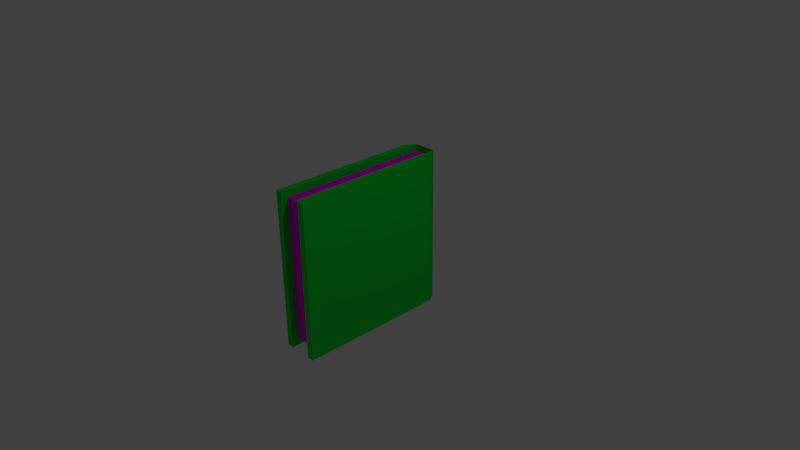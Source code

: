 # Source: book.blend  (saved by Blender 2.75.0; exported with 4.5.12 LTS)
import bpy
from mathutils import Matrix  # noqa: F401  (used for matrix-valued properties, if any)

bpy.ops.wm.read_factory_settings(use_empty=True)
scene = bpy.context.scene
scene.name = 'Scene'

# ---- collections
col_collection_1 = bpy.data.collections.new('Collection 1'); scene.collection.children.link(col_collection_1)

# ---- images (referenced by path relative to the original .blend; pixels are not part of the script)
import os
ASSET_DIR = os.environ.get("B2B_ASSET_DIR", "")  # directory of the original .blend (textures are referenced by path, not embedded)
HERE = os.path.dirname(os.path.abspath(__file__))  # packed textures are extracted next to this script under _unpacked/

def load_image(name, relpath, width, height, colorspace="sRGB"):
    """Load a texture the original file referenced (path relative to the .blend, or extracted next to this script)."""
    p = next((c for c in (os.path.join(HERE, relpath), os.path.join(ASSET_DIR, relpath)) if relpath and os.path.exists(c)), "")
    if p:
        img = bpy.data.images.load(p, check_existing=True)
        img.name = name
    else:  # same state as the original file: an image datablock whose file is absent (Cycles renders it pink)
        img = bpy.data.images.new(name, width, height)
        img.source = "FILE"
        img.filepath = "//" + (relpath or name)
    img.colorspace_settings.name = colorspace
    return img
img_book_blz_png = load_image('book_BLZ.png', 'textures/book_BLZ.png', 1024, 1024, 'sRGB')

# ---- materials (node trees are filled in below, after node groups)
mat_blz = bpy.data.materials.new('BLZ')
mat_blz.alpha_threshold = 0.0
mat_blz.roughness = 0.5
mat_kaft = bpy.data.materials.new('Kaft')
mat_kaft.alpha_threshold = 0.0
mat_kaft.roughness = 0.5

# ---- material node trees
mat_blz.use_nodes = True; mat_blz.node_tree.nodes.clear()
_N = mat_blz.node_tree.nodes; _L = mat_blz.node_tree.links
n0 = _N.new('ShaderNodeOutputMaterial'); n0.name = 'Material Output'; n0.location = (432, 300)
n1 = _N.new('ShaderNodeBsdfDiffuse'); n1.name = 'Diffuse BSDF'; n1.location = (172, 302)
n2 = _N.new('ShaderNodeTexImage'); n2.name = 'Image Texture'; n2.location = (-77, 324)
n2.width = 140
n2.image = img_book_blz_png
_L.new(n1.outputs[0], n0.inputs[0])
_L.new(n2.outputs[0], n1.inputs[0])
n0.is_active_output = True
mat_kaft.use_nodes = True; mat_kaft.node_tree.nodes.clear()
_N = mat_kaft.node_tree.nodes; _L = mat_kaft.node_tree.links
n0 = _N.new('ShaderNodeOutputMaterial'); n0.name = 'Material Output'; n0.location = (300, 300)
n1 = _N.new('ShaderNodeBsdfDiffuse'); n1.name = 'Diffuse BSDF'; n1.location = (10, 300)
n1.inputs[0].default_value = (0.003328, 0.8, 0.04481, 1.0)
_L.new(n1.outputs[0], n0.inputs[0])
n0.is_active_output = True

# ---- world
world_world = bpy.data.worlds.new('World'); scene.world = world_world
world_world.color = (0.05088, 0.05088, 0.05088)
world_world.use_sun_shadow = False
world_world.sun_shadow_jitter_overblur = 0.0
world_world.cycles.sampling_method = 'MANUAL'
world_world.cycles.sample_map_resolution = 256

# ---- cameras
cam_camera = bpy.data.cameras.new('Camera')
cam_camera.clip_end = 100.0
cam_camera.lens = 35.0
cam_camera.sensor_width = 32.0
cam_camera.sensor_height = 18.0
cam_camera.ortho_scale = 7.314
cam_camera.dof.focus_distance = 0.0

# ---- lights
light_lamp = bpy.data.lights.new('Lamp', 'POINT')
light_lamp.transmission_factor = 0.0
light_lamp.cutoff_distance = 30.0
light_lamp.energy = 100.0
light_lamp.shadow_buffer_clip_start = 1.001
light_lamp.shadow_soft_size = 0.1
light_lamp.shadow_maximum_resolution = 0.006
light_lamp.use_absolute_resolution = True
light_lamp.cycles.use_multiple_importance_sampling = False

# ---- meshes
me_cube = bpy.data.meshes.new('Cube')
me_cube.from_pydata([(-1.0, -1.0, -1.0), (-1.0, 1.0, -1.0), (1.0, 1.0, 1.0), (-1.0, -1.0, 1.0), (-1.0, 1.0, 1.0), (-0.6496, 1.136, -1.0), (-0.6496, -1.0, -1.0), (0.6328, 1.136, 1.0), (-0.6496, 1.136, 1.0), (-0.6496, -1.0, 1.0), (1.0, 1.0, -1.0), (0.6328, 1.136, -1.0), (1.0, 1.0, 1.1), (0.6328, 1.136, 1.1), (1.0, 1.0, -1.1), (0.6328, 1.136, -1.1), (1.0, -1.0, 1.0), (0.6328, -1.0, -1.0), (0.6328, -1.0, 1.0), (1.0, -1.0, -1.0), (1.0, -1.0, 1.1), (0.6328, -1.0, 1.1), (1.0, -1.0, -1.1), (0.6328, 1.0, -1.1), (0.6328, -1.0, -1.1), (1.0, -1.1, -1.0), (1.0, -1.1, 1.0), (0.6328, -1.1, -1.0), (0.6328, -1.1, 1.0), (1.0, -1.1, 1.1), (0.6328, -1.1, 1.1), (1.0, -1.1, -1.1), (0.6328, -1.1, -1.1), (-0.6496, 1.136, 1.1), (-1.0, 1.0, 1.1), (-0.6496, -1.0, 1.1), (-1.0, -1.0, 1.1), (-0.6496, 1.136, -1.1), (-1.0, 1.0, -1.1), (-0.6496, -1.0, -1.1), (-1.0, -1.0, -1.1), (-0.6496, -1.1, -1.0), (-1.0, -1.1, -1.0), (-1.0, -1.1, 1.0), (-0.6496, -1.1, 1.0), (-0.6496, -1.1, 1.1), (-1.0, -1.1, 1.1), (-0.6496, -1.1, -1.1), (-1.0, -1.1, -1.1), (-0.008381, 1.136, -1.0), (-0.008381, 1.136, 1.0)], [], [(0, 1, 38, 40), (4, 3, 36, 34), (35, 36, 46, 45), (0, 3, 4, 1), (8, 5, 1, 4), (17, 11, 15, 24), (50, 49, 5, 8), (7, 50, 8, 9, 18), (7, 18, 21, 13), (17, 18, 9, 6), (2, 7, 13, 12), (11, 10, 14, 15), (21, 18, 28, 30), (20, 21, 30, 29), (25, 26, 28, 27), (28, 26, 29, 30), (18, 17, 27, 28), (24, 22, 31, 32), (16, 20, 29, 26), (33, 34, 36, 35), (8, 4, 34, 33), (9, 8, 33, 35), (39, 6, 41, 47), (37, 39, 40, 38), (5, 6, 39, 37), (9, 35, 45, 44), (1, 5, 37, 38), (41, 44, 43, 42), (43, 44, 45, 46), (41, 42, 48, 47), (6, 9, 44, 41), (36, 3, 43, 46), (0, 40, 48, 42), (40, 39, 47, 48), (3, 0, 42, 43), (10, 2, 16, 19), (33, 8, 7, 13), (11, 15, 37, 5), (7, 11, 49, 50), (12, 13, 21, 20), (16, 2, 12, 20), (24, 15, 23), (10, 19, 22, 14), (17, 24, 32, 27), (14, 22, 24, 23), (15, 14, 23), (25, 27, 32, 31), (22, 19, 25, 31), (19, 16, 26, 25), (19, 17, 27, 25), (2, 10, 11, 7), (11, 17, 6, 5, 49)])
me_cube.polygons.foreach_set('material_index', [2, 2, 2, 2, 2, 2, 2, 1, 2, 1, 2, 2, 2, 2, 2, 2, 2, 2, 2, 2, 2, 2, 2, 2, 2, 2, 2, 2, 2, 2, 2, 2, 2, 2, 2, 2, 2, 2, 2, 2, 2, 2, 2, 2, 2, 2, 2, 2, 2, 2, 2, 1])
_uv = me_cube.uv_layers.new(name='UVMap')
_uv.uv.foreach_set('vector', [8.941e-08, 0.0, 1.0, 0.0, 1.0, -0.05, 8.941e-08, -0.05, 0.0, 0.0, -1.0, 0.0, -1.0, 0.05, 0.0, 0.05, 0.06779, 2.98e-08, -0.1074, 1.788e-07, -0.1074, -0.05, 0.06779, -0.05, 8.941e-08, 0.0, 1.788e-07, 1.0, 1.0, 1.0, 1.0, 0.0, 0.06779, 0.0, 0.06779, -1.0, -0.1074, -1.0, -0.1074, 0.0, 2.98e-08, 0.0, 1.068, 0.0, 1.068, -0.05, 2.98e-08, -0.05, 0.3884, 0.0, 0.3884, -1.0, 0.06779, -1.0, 0.06779, 0.0, 0.5482, 0.3606, 0.4861, 0.3608, 0.42, 0.3609, 0.4234, 0.154, 0.5477, 0.1537, 0.06776, 0.0, -1.0, 0.0, -1.0, 0.05, 0.06776, 0.05, 0.5482, 0.6014, 0.5486, 0.7952, 0.4244, 0.7955, 0.4278, 0.5978, 0.8926, 0.0, 0.709, 0.0, 0.709, 0.05, 0.8926, 0.05, 0.709, 0.0, 0.8926, 0.0, 0.8926, -0.05, 0.709, -0.05, 1.0, 0.05, 1.0, 0.0, 0.95, 0.0, 0.95, 0.05, 0.8926, 1.0, 0.709, 1.0, 0.709, 0.95, 0.8926, 0.95, 0.8926, 0.0, 0.8926, 1.0, 0.709, 1.0, 0.709, 0.0, 0.709, 0.0, 0.8926, 0.0, 0.8926, 0.05, 0.709, 0.05, 1.0, 0.0, 1.0, -1.0, 0.95, -1.0, 0.95, 0.0, 0.709, 2.98e-08, 0.8926, 0.0, 0.8926, -0.05, 0.709, -0.05, 1.0, 0.0, 1.0, 0.05, 0.95, 0.05, 0.95, 0.0, 0.06779, 0.06776, -0.1074, 0.0, -0.1074, -1.0, 0.06779, -1.0, 0.06779, 0.0, -0.1074, 0.0, -0.1074, 0.05, 0.06779, 0.05, 2.98e-08, 0.0, 1.068, 0.0, 1.068, 0.05, 2.98e-08, 0.05, 5.96e-08, 0.95, 5.96e-08, 1.0, -0.05, 1.0, -0.05, 0.95, 0.06779, 0.06776, 0.06779, -1.0, -0.1074, -1.0, -0.1074, 2.384e-07, 0.06776, 0.0, -1.0, 0.0, -1.0, -0.05, 0.06776, -0.05, 2.98e-08, 0.0, 2.98e-08, 0.05, -0.05, 0.05, -0.05, 0.0, 0.8926, 0.0, 1.068, 0.0, 1.068, -0.05, 0.8926, -0.05, 0.06779, 0.0, 0.06779, 1.0, -0.1074, 1.0, -0.1074, 0.0, 0.8926, 0.0, 1.068, 0.0, 1.068, 0.05, 0.8926, 0.05, 0.06779, 0.0, -0.1074, 0.0, -0.1074, -0.05, 0.06779, -0.05, 5.96e-08, 0.0, 2.98e-08, 1.0, -0.05, 1.0, -0.05, 0.0, 1.788e-07, 0.05, 1.788e-07, 0.0, -0.05, 0.0, -0.05, 0.05, 8.941e-08, 0.0, 8.941e-08, -0.05, -0.05, -0.05, -0.05, 0.0, 0.8926, 8.941e-08, 1.068, 5.96e-08, 1.068, -0.05, 0.8926, -0.05, 1.788e-07, 0.0, 8.941e-08, -1.0, -0.05, -1.0, -0.05, 0.0, 0.0, 0.0, -2.384e-07, 1.0, -1.0, 1.0, -1.0, 0.0, 0.06779, 0.05, 0.06779, 0.0, 0.709, 0.0, 0.709, 0.05, 0.709, 0.0, 0.709, -0.05, 0.06779, -0.05, 0.06779, 0.0, 0.709, 0.0, 0.709, -1.0, 0.3884, -1.0, 0.3884, 0.0, 0.8926, 1.0, 0.709, 1.068, 0.709, -1.192e-07, 0.8926, -2.98e-07, 1.0, 0.0, 2.0, 0.0, 2.0, 0.05, 1.0, 0.05, 0.709, 2.98e-08, 0.709, 1.068, 0.709, 1.0, 0.0, 0.0, -1.0, 0.0, -1.0, -0.05, 0.0, -0.05, 2.98e-08, 0.0, 2.98e-08, -0.05, -0.05, -0.05, -0.05, 0.0, 0.8926, 0.0, 0.8926, -1.0, 0.709, -1.0, 0.709, 0.0, 0.709, 0.06776, 0.8926, 0.0, 0.709, 0.0, 0.8926, 0.0, 0.709, 0.0, 0.709, -0.05, 0.8926, -0.05, 0.0, 0.95, 0.0, 1.0, -0.05, 1.0, -0.05, 0.95, 0.0, 0.0, -2.98e-07, 1.0, -0.05, 1.0, -0.05, 0.0, 0.8926, 0.0, 0.709, 2.98e-08, 0.709, -0.05, 0.8926, -0.05, 0.8926, 0.0, 0.8926, -1.0, 0.709, -1.0, 0.709, 0.0, 0.5482, 0.5833, 0.5477, 0.3764, 0.4234, 0.3767, 0.42, 0.5836, 0.4861, 0.5834])
me_cube.materials.append(None)
me_cube.materials.append(mat_blz)
me_cube.materials.append(mat_kaft)
me_cube.use_remesh_preserve_volume = False
me_cube.use_remesh_preserve_attributes = False
me_cube.use_mirror_vertex_groups = False
me_cube.update()

# ---- objects
ob_cube = bpy.data.objects.new('Cube', me_cube)
ob_lamp = bpy.data.objects.new('Lamp', light_lamp)
ob_camera = bpy.data.objects.new('Camera', cam_camera)

# ---- transforms, parenting, visibility, modifiers, constraints
ob_cube.location = (-0.2149, 0.0, 0.0)
ob_cube.scale = (0.2522, 1.0, 1.0)
ob_cube.lock_rotations_4d = False
ob_cube.empty_display_type = 'ARROWS'
ob_cube.lineart.crease_threshold = 0.0
ob_lamp.location = (4.076, 1.005, 5.904)
ob_lamp.rotation_euler = (0.6503, 0.05522, 1.866)
ob_lamp.lock_rotations_4d = False
ob_lamp.empty_display_type = 'ARROWS'
ob_lamp.color = (0.0, 0.0, 0.0, 0.0)
ob_lamp.lineart.crease_threshold = 0.0
ob_camera.location = (7.481, -6.508, 5.344)
ob_camera.rotation_euler = (1.109, 0.01082, 0.8149)
ob_camera.lock_rotations_4d = False
ob_camera.empty_display_type = 'ARROWS'
ob_camera.color = (0.0, 0.0, 0.0, 0.0)
ob_camera.display_type = 'WIRE'
ob_camera.lineart.crease_threshold = 0.0

# ---- collection membership
col_collection_1.objects.link(ob_cube)
col_collection_1.objects.link(ob_lamp)
col_collection_1.objects.link(ob_camera)

# ---- scene / render settings (as saved in the file)
scene.camera = ob_camera
scene.frame_start = 1; scene.frame_end = 250; scene.frame_set(1)
scene.render.engine = 'CYCLES'
scene.render.resolution_percentage = 50
scene.render.dither_intensity = 0.0
scene.cycles.use_denoising = False
scene.cycles.samples = 10
scene.cycles.sampling_pattern = 'TABULATED_SOBOL'
scene.cycles.light_sampling_threshold = 0.0
scene.cycles.use_adaptive_sampling = False
scene.cycles.use_light_tree = False
scene.cycles.blur_glossy = 0.0
scene.cycles.pixel_filter_type = 'GAUSSIAN'
scene.cycles.sample_clamp_indirect = 0.0
scene.view_settings.view_transform = 'Standard'
bpy.context.view_layer.update()
